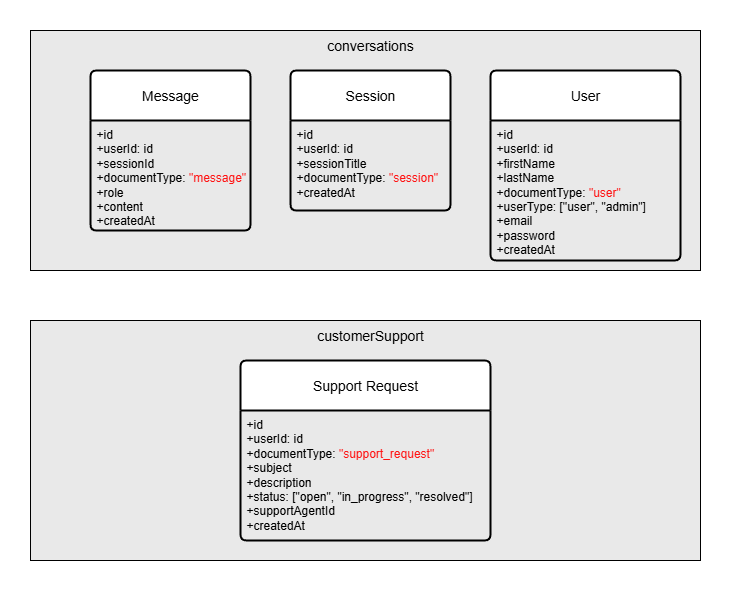

The diagram above was exported from draw.io. Its source (the exported page's mxGraphModel, read from the mxfile embedded in the PNG):
<mxGraphModel dx="788" dy="469" grid="1" gridSize="10" guides="1" tooltips="1" connect="1" arrows="1" fold="1" page="1" pageScale="1" pageWidth="850" pageHeight="1100" math="0" shadow="0">
  <root>
    <mxCell id="0" />
    <mxCell id="1" parent="0" />
    <mxCell id="YFZleoJXGwzr1W48A2Na-17" value="" style="rounded=0;whiteSpace=wrap;html=1;fillColor=#E9E9E9;" parent="1" vertex="1">
      <mxGeometry x="140" y="330" width="670" height="240" as="geometry" />
    </mxCell>
    <mxCell id="YFZleoJXGwzr1W48A2Na-13" value="" style="rounded=0;whiteSpace=wrap;html=1;fillColor=#E9E9E9;" parent="1" vertex="1">
      <mxGeometry x="140" y="40" width="670" height="240" as="geometry" />
    </mxCell>
    <mxCell id="YFZleoJXGwzr1W48A2Na-5" value="User" style="swimlane;childLayout=stackLayout;horizontal=1;startSize=50;horizontalStack=0;rounded=1;fontSize=14;fontStyle=0;strokeWidth=2;resizeParent=0;resizeLast=1;shadow=0;dashed=0;align=center;arcSize=4;whiteSpace=wrap;html=1;" parent="1" vertex="1">
      <mxGeometry x="600" y="80" width="190" height="190" as="geometry" />
    </mxCell>
    <mxCell id="YFZleoJXGwzr1W48A2Na-6" value="+id&lt;div&gt;+userId: id&lt;br&gt;+firstName&lt;br&gt;+lastName&lt;div&gt;+documentType:&lt;font style=&quot;color: light-dark(rgb(0, 0, 0), rgb(255, 6, 6));&quot;&gt; &lt;/font&gt;&lt;font style=&quot;color: light-dark(rgb(255, 19, 19), rgb(255, 6, 6));&quot;&gt;&quot;user&quot;&lt;/font&gt;&lt;/div&gt;&lt;div&gt;&lt;font style=&quot;color: light-dark(rgb(0, 0, 0), rgb(255, 6, 6));&quot;&gt;+userType: [&quot;user&quot;, &quot;admin&quot;]&lt;/font&gt;&lt;/div&gt;&lt;div&gt;&lt;span style=&quot;background-color: transparent; color: light-dark(rgb(0, 0, 0), rgb(255, 255, 255));&quot;&gt;+email&lt;/span&gt;&lt;/div&gt;&lt;div&gt;&lt;span style=&quot;background-color: transparent; color: light-dark(rgb(0, 0, 0), rgb(255, 255, 255));&quot;&gt;+password&lt;/span&gt;&lt;/div&gt;&lt;div&gt;&lt;span style=&quot;background-color: transparent; color: light-dark(rgb(0, 0, 0), rgb(255, 255, 255));&quot;&gt;+createdAt&lt;/span&gt;&lt;/div&gt;&lt;/div&gt;" style="align=left;strokeColor=none;fillColor=none;spacingLeft=4;spacingRight=4;fontSize=12;verticalAlign=top;resizable=0;rotatable=0;part=1;html=1;whiteSpace=wrap;" parent="YFZleoJXGwzr1W48A2Na-5" vertex="1">
      <mxGeometry y="50" width="190" height="140" as="geometry" />
    </mxCell>
    <mxCell id="YFZleoJXGwzr1W48A2Na-9" value="Session" style="swimlane;childLayout=stackLayout;horizontal=1;startSize=50;horizontalStack=0;rounded=1;fontSize=14;fontStyle=0;strokeWidth=2;resizeParent=0;resizeLast=1;shadow=0;dashed=0;align=center;arcSize=4;whiteSpace=wrap;html=1;" parent="1" vertex="1">
      <mxGeometry x="400" y="80" width="160" height="140" as="geometry" />
    </mxCell>
    <mxCell id="YFZleoJXGwzr1W48A2Na-10" value="+id&lt;div&gt;+userId: id&lt;br&gt;+sessionTitle&lt;br&gt;&lt;div&gt;+documentType:&lt;font style=&quot;color: light-dark(rgb(0, 0, 0), rgb(255, 6, 6));&quot;&gt; &lt;/font&gt;&lt;font style=&quot;color: light-dark(rgb(255, 19, 19), rgb(255, 6, 6));&quot;&gt;&quot;session&quot;&lt;/font&gt;&lt;/div&gt;&lt;div&gt;+createdAt&lt;/div&gt;&lt;/div&gt;" style="align=left;strokeColor=none;fillColor=none;spacingLeft=4;spacingRight=4;fontSize=12;verticalAlign=top;resizable=0;rotatable=0;part=1;html=1;whiteSpace=wrap;" parent="YFZleoJXGwzr1W48A2Na-9" vertex="1">
      <mxGeometry y="50" width="160" height="90" as="geometry" />
    </mxCell>
    <mxCell id="YFZleoJXGwzr1W48A2Na-11" value="Message" style="swimlane;childLayout=stackLayout;horizontal=1;startSize=50;horizontalStack=0;rounded=1;fontSize=14;fontStyle=0;strokeWidth=2;resizeParent=0;resizeLast=1;shadow=0;dashed=0;align=center;arcSize=4;whiteSpace=wrap;html=1;fillColor=default;" parent="1" vertex="1">
      <mxGeometry x="200" y="80" width="160" height="160" as="geometry" />
    </mxCell>
    <mxCell id="YFZleoJXGwzr1W48A2Na-12" value="+id&lt;div&gt;+userId: id&lt;br&gt;+sessionId&lt;br&gt;&lt;div&gt;+documentType:&lt;font style=&quot;color: light-dark(rgb(0, 0, 0), rgb(255, 6, 6));&quot;&gt; &lt;/font&gt;&lt;font style=&quot;color: light-dark(rgb(255, 19, 19), rgb(255, 6, 6));&quot;&gt;&quot;message&quot;&lt;/font&gt;&lt;/div&gt;&lt;div&gt;&lt;font style=&quot;color: light-dark(rgb(0, 0, 0), rgb(255, 6, 6));&quot;&gt;+role&lt;/font&gt;&lt;/div&gt;&lt;div&gt;&lt;font style=&quot;color: light-dark(rgb(0, 0, 0), rgb(255, 6, 6));&quot;&gt;+content&lt;/font&gt;&lt;/div&gt;&lt;div&gt;+createdAt&lt;/div&gt;&lt;/div&gt;" style="align=left;strokeColor=none;fillColor=none;spacingLeft=4;spacingRight=4;fontSize=12;verticalAlign=top;resizable=0;rotatable=0;part=1;html=1;whiteSpace=wrap;" parent="YFZleoJXGwzr1W48A2Na-11" vertex="1">
      <mxGeometry y="50" width="160" height="110" as="geometry" />
    </mxCell>
    <mxCell id="YFZleoJXGwzr1W48A2Na-14" value="Support Request" style="swimlane;childLayout=stackLayout;horizontal=1;startSize=50;horizontalStack=0;rounded=1;fontSize=14;fontStyle=0;strokeWidth=2;resizeParent=0;resizeLast=1;shadow=0;dashed=0;align=center;arcSize=4;whiteSpace=wrap;html=1;" parent="1" vertex="1">
      <mxGeometry x="350" y="370" width="250" height="180" as="geometry" />
    </mxCell>
    <mxCell id="YFZleoJXGwzr1W48A2Na-15" value="+id&lt;div&gt;+userId: id&lt;br&gt;&lt;div&gt;+documentType:&lt;font style=&quot;color: light-dark(rgb(0, 0, 0), rgb(255, 6, 6));&quot;&gt; &lt;/font&gt;&lt;font style=&quot;color: light-dark(rgb(255, 19, 19), rgb(255, 6, 6));&quot;&gt;&quot;support_request&quot;&lt;/font&gt;&lt;/div&gt;&lt;div&gt;&lt;font style=&quot;color: light-dark(rgb(0, 0, 0), rgb(255, 6, 6));&quot;&gt;+subject&lt;/font&gt;&lt;/div&gt;&lt;div&gt;&lt;font style=&quot;color: light-dark(rgb(0, 0, 0), rgb(255, 6, 6));&quot;&gt;+description&lt;/font&gt;&lt;/div&gt;&lt;div&gt;&lt;font style=&quot;color: light-dark(rgb(0, 0, 0), rgb(255, 6, 6));&quot;&gt;+status: [&quot;open&quot;, &quot;in_progress&quot;, &quot;resolved&quot;]&lt;/font&gt;&lt;/div&gt;&lt;div&gt;&lt;font style=&quot;color: light-dark(rgb(0, 0, 0), rgb(255, 6, 6));&quot;&gt;+supportAgentId&lt;/font&gt;&lt;/div&gt;&lt;div&gt;+createdAt&lt;/div&gt;&lt;/div&gt;" style="align=left;strokeColor=none;fillColor=none;spacingLeft=4;spacingRight=4;fontSize=12;verticalAlign=top;resizable=0;rotatable=0;part=1;html=1;whiteSpace=wrap;" parent="YFZleoJXGwzr1W48A2Na-14" vertex="1">
      <mxGeometry y="50" width="250" height="130" as="geometry" />
    </mxCell>
    <mxCell id="YFZleoJXGwzr1W48A2Na-16" value="conversations" style="text;strokeColor=none;align=center;fillColor=none;html=1;verticalAlign=middle;whiteSpace=wrap;rounded=0;fontSize=14;" parent="1" vertex="1">
      <mxGeometry x="430" y="40" width="100" height="30" as="geometry" />
    </mxCell>
    <mxCell id="YFZleoJXGwzr1W48A2Na-18" value="customerSupport" style="text;strokeColor=none;align=center;fillColor=none;html=1;verticalAlign=middle;whiteSpace=wrap;rounded=0;fontSize=14;" parent="1" vertex="1">
      <mxGeometry x="415" y="330" width="130" height="30" as="geometry" />
    </mxCell>
  </root>
</mxGraphModel>